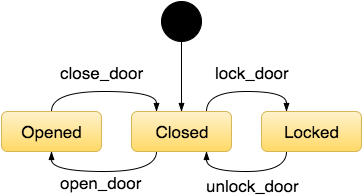

The diagram above was exported from draw.io. Its source (the exported page's mxGraphModel, read from the mxfile embedded in the PNG):
<mxGraphModel dx="1114" dy="614" grid="1" gridSize="10" guides="1" tooltips="1" connect="1" arrows="1" fold="1" page="1" pageScale="1" pageWidth="826" pageHeight="1169" background="#ffffff" math="0" shadow="0">
  <root>
    <mxCell id="0" />
    <mxCell id="1" parent="0" />
    <mxCell id="1b1097046ef42cd3-2" style="edgeStyle=orthogonalEdgeStyle;rounded=0;html=1;startArrow=none;startFill=0;endArrow=blockThin;endFill=1;jettySize=auto;orthogonalLoop=1;strokeWidth=1;fontSize=17;" edge="1" parent="1" source="1b1097046ef42cd3-3" target="1b1097046ef42cd3-12">
      <mxGeometry x="110" y="160" as="geometry">
        <Array as="points">
          <mxPoint x="330" y="70" />
          <mxPoint x="330" y="70" />
        </Array>
      </mxGeometry>
    </mxCell>
    <mxCell id="1b1097046ef42cd3-3" value="" style="shape=ellipse;html=1;fillColor=#000000;fontSize=18;fontColor=#ffffff;align=center;" vertex="1" parent="1">
      <mxGeometry x="310" y="30" width="40" height="40" as="geometry" />
    </mxCell>
    <mxCell id="1b1097046ef42cd3-4" style="edgeStyle=orthogonalEdgeStyle;rounded=0;html=1;entryX=0.25;entryY=0;startArrow=none;startFill=0;endArrow=blockThin;endFill=1;jettySize=auto;orthogonalLoop=1;strokeWidth=1;fontSize=17;curved=1;exitX=0.5;exitY=0;" edge="1" parent="1" source="1b1097046ef42cd3-7" target="1b1097046ef42cd3-12">
      <mxGeometry x="200" y="120" as="geometry">
        <Array as="points">
          <mxPoint x="200" y="120" />
          <mxPoint x="305" y="120" />
        </Array>
      </mxGeometry>
    </mxCell>
    <mxCell id="1b1097046ef42cd3-5" value="close_door" style="text;html=1;resizable=0;points=[];align=center;verticalAlign=middle;labelBackgroundColor=#ffffff;fontSize=17;" vertex="1" connectable="0" parent="1b1097046ef42cd3-4">
      <mxGeometry x="-0.2118" y="-1" relative="1" as="geometry">
        <mxPoint x="13" y="-21" as="offset" />
      </mxGeometry>
    </mxCell>
    <mxCell id="1b1097046ef42cd3-7" value="Opened" style="shape=rect;rounded=1;html=1;whiteSpace=wrap;align=center;fontSize=17;plain-yellow" vertex="1" parent="1">
      <mxGeometry x="150" y="140" width="100" height="40" as="geometry" />
    </mxCell>
    <mxCell id="1b1097046ef42cd3-8" style="edgeStyle=orthogonalEdgeStyle;rounded=0;html=1;exitX=0.25;exitY=1;startArrow=none;startFill=0;endArrow=blockThin;endFill=1;jettySize=auto;orthogonalLoop=1;strokeWidth=1;fontSize=17;curved=1;entryX=0.5;entryY=1;" edge="1" parent="1" source="1b1097046ef42cd3-12" target="1b1097046ef42cd3-7">
      <mxGeometry x="200" y="180" as="geometry">
        <mxPoint x="320" y="300" as="targetPoint" />
        <Array as="points">
          <mxPoint x="305" y="200" />
          <mxPoint x="200" y="200" />
        </Array>
      </mxGeometry>
    </mxCell>
    <mxCell id="1b1097046ef42cd3-9" value="open_door" style="text;html=1;resizable=0;points=[];align=center;verticalAlign=middle;labelBackgroundColor=#ffffff;fontSize=17;" vertex="1" connectable="0" parent="1b1097046ef42cd3-8">
      <mxGeometry x="0.1529" y="2" relative="1" as="geometry">
        <mxPoint x="8" y="8" as="offset" />
      </mxGeometry>
    </mxCell>
    <mxCell id="1b1097046ef42cd3-10" style="edgeStyle=orthogonalEdgeStyle;curved=1;rounded=0;html=1;exitX=0.75;exitY=0;entryX=0.25;entryY=0;startArrow=none;startFill=0;endArrow=blockThin;endFill=1;jettySize=auto;orthogonalLoop=1;strokeWidth=1;fontSize=17;" edge="1" parent="1" source="1b1097046ef42cd3-12" target="1b1097046ef42cd3-15">
      <mxGeometry x="355" y="120" as="geometry" />
    </mxCell>
    <mxCell id="1b1097046ef42cd3-11" value="lock_door" style="text;html=1;resizable=0;points=[];align=center;verticalAlign=middle;labelBackgroundColor=#ffffff;fontSize=17;" vertex="1" connectable="0" parent="1b1097046ef42cd3-10">
      <mxGeometry x="0.0333" y="2" relative="1" as="geometry">
        <mxPoint x="3" y="-18" as="offset" />
      </mxGeometry>
    </mxCell>
    <mxCell id="1b1097046ef42cd3-12" value="Closed" style="shape=rect;rounded=1;html=1;whiteSpace=wrap;align=center;fontSize=17;plain-yellow" vertex="1" parent="1">
      <mxGeometry x="280" y="140" width="100" height="40" as="geometry" />
    </mxCell>
    <mxCell id="1b1097046ef42cd3-13" style="edgeStyle=orthogonalEdgeStyle;curved=1;rounded=0;html=1;entryX=0.75;entryY=1;startArrow=none;startFill=0;endArrow=blockThin;endFill=1;jettySize=auto;orthogonalLoop=1;strokeWidth=1;fontSize=17;exitX=0.25;exitY=1;" edge="1" parent="1" source="1b1097046ef42cd3-15" target="1b1097046ef42cd3-12">
      <mxGeometry x="355" y="180" as="geometry">
        <Array as="points">
          <mxPoint x="435" y="200" />
          <mxPoint x="355" y="200" />
        </Array>
      </mxGeometry>
    </mxCell>
    <mxCell id="1b1097046ef42cd3-14" value="unlock_door" style="text;html=1;resizable=0;points=[];align=center;verticalAlign=middle;labelBackgroundColor=#ffffff;fontSize=17;" vertex="1" connectable="0" parent="1b1097046ef42cd3-13">
      <mxGeometry x="0.0167" y="-3" relative="1" as="geometry">
        <mxPoint x="6" y="16" as="offset" />
      </mxGeometry>
    </mxCell>
    <mxCell id="1b1097046ef42cd3-15" value="Locked" style="shape=rect;rounded=1;html=1;whiteSpace=wrap;align=center;fontSize=17;plain-yellow" vertex="1" parent="1">
      <mxGeometry x="410" y="140" width="100" height="40" as="geometry" />
    </mxCell>
  </root>
</mxGraphModel>